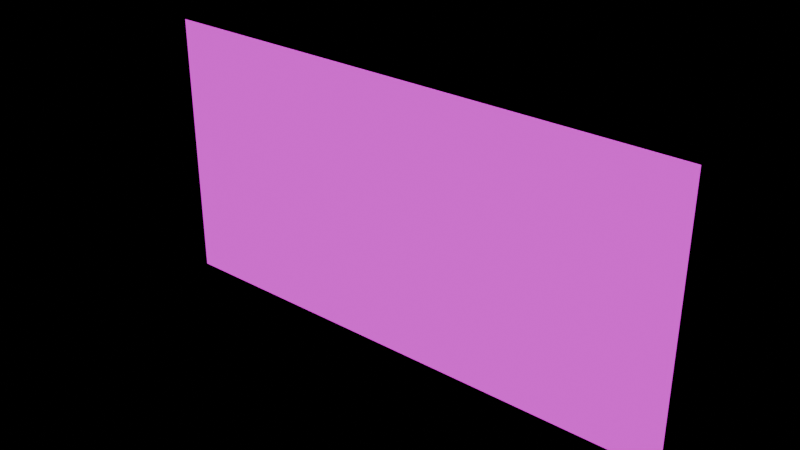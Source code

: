 # Source: outside_view.blend  (saved by Blender 5.2.44; exported with 4.5.12 LTS)
import bpy
from mathutils import Matrix  # noqa: F401  (used for matrix-valued properties, if any)

bpy.ops.wm.read_factory_settings(use_empty=True)
scene = bpy.context.scene
scene.name = 'Scene'

# ---- images (referenced by path relative to the original .blend; pixels are not part of the script)
import os
ASSET_DIR = os.environ.get("B2B_ASSET_DIR", "")  # directory of the original .blend (textures are referenced by path, not embedded)
HERE = os.path.dirname(os.path.abspath(__file__))  # packed textures are extracted next to this script under _unpacked/

def load_image(name, relpath, width, height, colorspace="sRGB"):
    """Load a texture the original file referenced (path relative to the .blend, or extracted next to this script)."""
    p = next((c for c in (os.path.join(HERE, relpath), os.path.join(ASSET_DIR, relpath)) if relpath and os.path.exists(c)), "")
    if p:
        img = bpy.data.images.load(p, check_existing=True)
        img.name = name
    else:  # same state as the original file: an image datablock whose file is absent (Cycles renders it pink)
        img = bpy.data.images.new(name, width, height)
        img.source = "FILE"
        img.filepath = "//" + (relpath or name)
    img.colorspace_settings.name = colorspace
    return img
img_outside_png = load_image('outside.png', 'outside.png', 1024, 1024, 'sRGB')

# ---- materials (node trees are filled in below, after node groups)
mat_outside = bpy.data.materials.new('outside')

# ---- material node trees
mat_outside.use_nodes = True; mat_outside.node_tree.nodes.clear()
_N = mat_outside.node_tree.nodes; _L = mat_outside.node_tree.links
n0 = _N.new('ShaderNodeBsdfPrincipled'); n0.name = 'Principled BSDF'; n0.location = (-200, 100)
n0.inputs[2].default_value = 1.0
n0.inputs[10].default_value = 0.005
n0.inputs[28].default_value = 1.0
n1 = _N.new('ShaderNodeOutputMaterial'); n1.name = 'Material Output'; n1.location = (200, 100)
n2 = _N.new('ShaderNodeTexImage'); n2.name = 'Image Texture'; n2.location = (0, 0)
n2.image = img_outside_png
_L.new(n0.outputs[0], n1.inputs[0])
_L.new(n2.outputs[0], n0.inputs[0])
_L.new(n2.outputs[0], n0.inputs[27])
n1.is_active_output = True

# ---- meshes
me_outside = bpy.data.meshes.new('outside')
me_outside.from_pydata([(-4.0, -1.51e-07, -2.0), (4.0, -1.51e-07, -2.0), (-4.0, 1.51e-07, 2.0), (4.0, 1.51e-07, 2.0)], [], [(0, 1, 3, 2)])
_uv = me_outside.uv_layers.new(name='Float2')
_uv.uv.foreach_set('vector', [0.0, 0.0, 1.0, 0.0, 1.0, 1.0, 0.0, 1.0])
me_outside.materials.append(mat_outside)
me_outside.update()

# ---- objects
ob_outside_view = bpy.data.objects.new('outside_view', None)
ob_outside = bpy.data.objects.new('outside', me_outside)

# ---- transforms, parenting, visibility, modifiers, constraints
ob_outside_view.location = (0.0, 0.0, 0.0)
ob_outside_view.empty_display_size = 0.1
ob_outside.parent = ob_outside_view
ob_outside.location = (0.0, 1.51e-07, 2.0)

# ---- collection membership
scene.collection.objects.link(ob_outside_view)
scene.collection.objects.link(ob_outside)

# ---- scene / render settings (as saved in the file)
scene.frame_start = 1; scene.frame_end = 250; scene.frame_set(1)
scene.render.engine = 'BLENDER_EEVEE_NEXT'
scene.render.bake_bias = 0.0
scene.render.bake_samples = 0
scene.render.compositor_device = 'GPU'
scene.eevee.use_volume_custom_range = False
scene.eevee.fast_gi_thickness_near = 0.1
scene.eevee.fast_gi_thickness_far = 0.0
scene.eevee.ray_tracing_options.screen_trace_thickness = 0.1
bpy.context.view_layer.update()

# ---- added for rendering (the .blend has no active camera): camera
cam_auto = bpy.data.cameras.new('AutoCamera')
cam_auto.lens = 50.0
cam_auto.sensor_width = 36.0
cam_auto.clip_end = 1000.0
ob_auto_camera = bpy.data.objects.new('AutoCamera', cam_auto)
scene.collection.objects.link(ob_auto_camera)
ob_auto_camera.location = (8.27546, -9.93055, 8.62037)
ob_auto_camera.rotation_euler = (1.09748, -7.21219e-08, 0.694738)
scene.camera = ob_auto_camera
bpy.context.view_layer.update()
